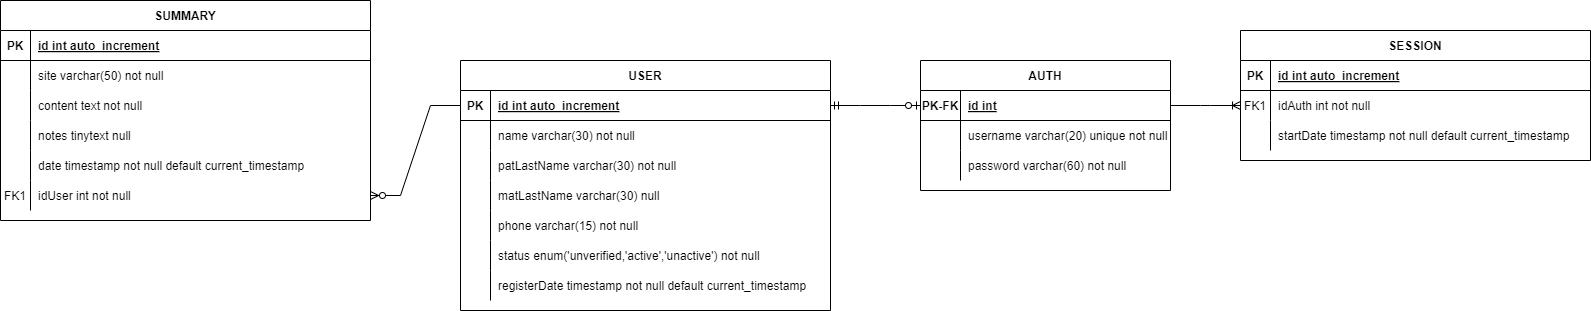

The diagram above was exported from draw.io. Its source (the exported page's mxGraphModel, read from the mxfile embedded in the PNG):
<mxGraphModel dx="2099" dy="547" grid="1" gridSize="10" guides="1" tooltips="1" connect="1" arrows="1" fold="1" page="1" pageScale="1" pageWidth="850" pageHeight="1100" math="0" shadow="0" extFonts="Permanent Marker^https://fonts.googleapis.com/css?family=Permanent+Marker">
  <root>
    <mxCell id="0" />
    <mxCell id="1" parent="0" />
    <mxCell id="Tqodv7GDnYY_OcaATivT-45" value="AUTH" style="shape=table;startSize=30;container=1;collapsible=1;childLayout=tableLayout;fixedRows=1;rowLines=0;fontStyle=1;align=center;resizeLast=1;" parent="1" vertex="1">
      <mxGeometry x="840" y="410" width="250" height="130" as="geometry" />
    </mxCell>
    <mxCell id="Tqodv7GDnYY_OcaATivT-46" value="" style="shape=partialRectangle;collapsible=0;dropTarget=0;pointerEvents=0;fillColor=none;points=[[0,0.5],[1,0.5]];portConstraint=eastwest;top=0;left=0;right=0;bottom=1;" parent="Tqodv7GDnYY_OcaATivT-45" vertex="1">
      <mxGeometry y="30" width="250" height="30" as="geometry" />
    </mxCell>
    <mxCell id="Tqodv7GDnYY_OcaATivT-47" value="PK-FK" style="shape=partialRectangle;overflow=hidden;connectable=0;fillColor=none;top=0;left=0;bottom=0;right=0;fontStyle=1;" parent="Tqodv7GDnYY_OcaATivT-46" vertex="1">
      <mxGeometry width="40" height="30" as="geometry">
        <mxRectangle width="40" height="30" as="alternateBounds" />
      </mxGeometry>
    </mxCell>
    <mxCell id="Tqodv7GDnYY_OcaATivT-48" value="id int" style="shape=partialRectangle;overflow=hidden;connectable=0;fillColor=none;top=0;left=0;bottom=0;right=0;align=left;spacingLeft=6;fontStyle=5;" parent="Tqodv7GDnYY_OcaATivT-46" vertex="1">
      <mxGeometry x="40" width="210" height="30" as="geometry">
        <mxRectangle width="210" height="30" as="alternateBounds" />
      </mxGeometry>
    </mxCell>
    <mxCell id="Tqodv7GDnYY_OcaATivT-49" value="" style="shape=partialRectangle;collapsible=0;dropTarget=0;pointerEvents=0;fillColor=none;points=[[0,0.5],[1,0.5]];portConstraint=eastwest;top=0;left=0;right=0;bottom=0;" parent="Tqodv7GDnYY_OcaATivT-45" vertex="1">
      <mxGeometry y="60" width="250" height="30" as="geometry" />
    </mxCell>
    <mxCell id="Tqodv7GDnYY_OcaATivT-50" value="" style="shape=partialRectangle;overflow=hidden;connectable=0;fillColor=none;top=0;left=0;bottom=0;right=0;" parent="Tqodv7GDnYY_OcaATivT-49" vertex="1">
      <mxGeometry width="40" height="30" as="geometry">
        <mxRectangle width="40" height="30" as="alternateBounds" />
      </mxGeometry>
    </mxCell>
    <mxCell id="Tqodv7GDnYY_OcaATivT-51" value="username varchar(20) unique not null" style="shape=partialRectangle;overflow=hidden;connectable=0;fillColor=none;top=0;left=0;bottom=0;right=0;align=left;spacingLeft=6;" parent="Tqodv7GDnYY_OcaATivT-49" vertex="1">
      <mxGeometry x="40" width="210" height="30" as="geometry">
        <mxRectangle width="210" height="30" as="alternateBounds" />
      </mxGeometry>
    </mxCell>
    <mxCell id="Tqodv7GDnYY_OcaATivT-52" value="" style="shape=partialRectangle;collapsible=0;dropTarget=0;pointerEvents=0;fillColor=none;points=[[0,0.5],[1,0.5]];portConstraint=eastwest;top=0;left=0;right=0;bottom=0;" parent="Tqodv7GDnYY_OcaATivT-45" vertex="1">
      <mxGeometry y="90" width="250" height="30" as="geometry" />
    </mxCell>
    <mxCell id="Tqodv7GDnYY_OcaATivT-53" value="" style="shape=partialRectangle;overflow=hidden;connectable=0;fillColor=none;top=0;left=0;bottom=0;right=0;" parent="Tqodv7GDnYY_OcaATivT-52" vertex="1">
      <mxGeometry width="40" height="30" as="geometry">
        <mxRectangle width="40" height="30" as="alternateBounds" />
      </mxGeometry>
    </mxCell>
    <mxCell id="Tqodv7GDnYY_OcaATivT-54" value="password varchar(60) not null" style="shape=partialRectangle;overflow=hidden;connectable=0;fillColor=none;top=0;left=0;bottom=0;right=0;align=left;spacingLeft=6;" parent="Tqodv7GDnYY_OcaATivT-52" vertex="1">
      <mxGeometry x="40" width="210" height="30" as="geometry">
        <mxRectangle width="210" height="30" as="alternateBounds" />
      </mxGeometry>
    </mxCell>
    <mxCell id="Tqodv7GDnYY_OcaATivT-55" value="SESSION" style="shape=table;startSize=30;container=1;collapsible=1;childLayout=tableLayout;fixedRows=1;rowLines=0;fontStyle=1;align=center;resizeLast=1;" parent="1" vertex="1">
      <mxGeometry x="1160" y="380" width="350" height="130" as="geometry" />
    </mxCell>
    <mxCell id="Tqodv7GDnYY_OcaATivT-56" value="" style="shape=partialRectangle;collapsible=0;dropTarget=0;pointerEvents=0;fillColor=none;points=[[0,0.5],[1,0.5]];portConstraint=eastwest;top=0;left=0;right=0;bottom=1;" parent="Tqodv7GDnYY_OcaATivT-55" vertex="1">
      <mxGeometry y="30" width="350" height="30" as="geometry" />
    </mxCell>
    <mxCell id="Tqodv7GDnYY_OcaATivT-57" value="PK" style="shape=partialRectangle;overflow=hidden;connectable=0;fillColor=none;top=0;left=0;bottom=0;right=0;fontStyle=1;" parent="Tqodv7GDnYY_OcaATivT-56" vertex="1">
      <mxGeometry width="30" height="30" as="geometry">
        <mxRectangle width="30" height="30" as="alternateBounds" />
      </mxGeometry>
    </mxCell>
    <mxCell id="Tqodv7GDnYY_OcaATivT-58" value="id int auto_increment" style="shape=partialRectangle;overflow=hidden;connectable=0;fillColor=none;top=0;left=0;bottom=0;right=0;align=left;spacingLeft=6;fontStyle=5;" parent="Tqodv7GDnYY_OcaATivT-56" vertex="1">
      <mxGeometry x="30" width="320" height="30" as="geometry">
        <mxRectangle width="320" height="30" as="alternateBounds" />
      </mxGeometry>
    </mxCell>
    <mxCell id="Tqodv7GDnYY_OcaATivT-59" value="" style="shape=partialRectangle;collapsible=0;dropTarget=0;pointerEvents=0;fillColor=none;points=[[0,0.5],[1,0.5]];portConstraint=eastwest;top=0;left=0;right=0;bottom=0;" parent="Tqodv7GDnYY_OcaATivT-55" vertex="1">
      <mxGeometry y="60" width="350" height="30" as="geometry" />
    </mxCell>
    <mxCell id="Tqodv7GDnYY_OcaATivT-60" value="FK1" style="shape=partialRectangle;overflow=hidden;connectable=0;fillColor=none;top=0;left=0;bottom=0;right=0;" parent="Tqodv7GDnYY_OcaATivT-59" vertex="1">
      <mxGeometry width="30" height="30" as="geometry">
        <mxRectangle width="30" height="30" as="alternateBounds" />
      </mxGeometry>
    </mxCell>
    <mxCell id="Tqodv7GDnYY_OcaATivT-61" value="idAuth int not null" style="shape=partialRectangle;overflow=hidden;connectable=0;fillColor=none;top=0;left=0;bottom=0;right=0;align=left;spacingLeft=6;" parent="Tqodv7GDnYY_OcaATivT-59" vertex="1">
      <mxGeometry x="30" width="320" height="30" as="geometry">
        <mxRectangle width="320" height="30" as="alternateBounds" />
      </mxGeometry>
    </mxCell>
    <mxCell id="Tqodv7GDnYY_OcaATivT-62" value="" style="shape=partialRectangle;collapsible=0;dropTarget=0;pointerEvents=0;fillColor=none;points=[[0,0.5],[1,0.5]];portConstraint=eastwest;top=0;left=0;right=0;bottom=0;" parent="Tqodv7GDnYY_OcaATivT-55" vertex="1">
      <mxGeometry y="90" width="350" height="30" as="geometry" />
    </mxCell>
    <mxCell id="Tqodv7GDnYY_OcaATivT-63" value="" style="shape=partialRectangle;overflow=hidden;connectable=0;fillColor=none;top=0;left=0;bottom=0;right=0;" parent="Tqodv7GDnYY_OcaATivT-62" vertex="1">
      <mxGeometry width="30" height="30" as="geometry">
        <mxRectangle width="30" height="30" as="alternateBounds" />
      </mxGeometry>
    </mxCell>
    <mxCell id="Tqodv7GDnYY_OcaATivT-64" value="startDate timestamp not null default current_timestamp" style="shape=partialRectangle;overflow=hidden;connectable=0;fillColor=none;top=0;left=0;bottom=0;right=0;align=left;spacingLeft=6;" parent="Tqodv7GDnYY_OcaATivT-62" vertex="1">
      <mxGeometry x="30" width="320" height="30" as="geometry">
        <mxRectangle width="320" height="30" as="alternateBounds" />
      </mxGeometry>
    </mxCell>
    <mxCell id="Tqodv7GDnYY_OcaATivT-65" value="USER" style="shape=table;startSize=30;container=1;collapsible=1;childLayout=tableLayout;fixedRows=1;rowLines=0;fontStyle=1;align=center;resizeLast=1;" parent="1" vertex="1">
      <mxGeometry x="380" y="410" width="370" height="250" as="geometry" />
    </mxCell>
    <mxCell id="Tqodv7GDnYY_OcaATivT-66" value="" style="shape=partialRectangle;collapsible=0;dropTarget=0;pointerEvents=0;fillColor=none;points=[[0,0.5],[1,0.5]];portConstraint=eastwest;top=0;left=0;right=0;bottom=1;" parent="Tqodv7GDnYY_OcaATivT-65" vertex="1">
      <mxGeometry y="30" width="370" height="30" as="geometry" />
    </mxCell>
    <mxCell id="Tqodv7GDnYY_OcaATivT-67" value="PK" style="shape=partialRectangle;overflow=hidden;connectable=0;fillColor=none;top=0;left=0;bottom=0;right=0;fontStyle=1;" parent="Tqodv7GDnYY_OcaATivT-66" vertex="1">
      <mxGeometry width="30" height="30" as="geometry">
        <mxRectangle width="30" height="30" as="alternateBounds" />
      </mxGeometry>
    </mxCell>
    <mxCell id="Tqodv7GDnYY_OcaATivT-68" value="id int auto_increment" style="shape=partialRectangle;overflow=hidden;connectable=0;fillColor=none;top=0;left=0;bottom=0;right=0;align=left;spacingLeft=6;fontStyle=5;" parent="Tqodv7GDnYY_OcaATivT-66" vertex="1">
      <mxGeometry x="30" width="340" height="30" as="geometry">
        <mxRectangle width="340" height="30" as="alternateBounds" />
      </mxGeometry>
    </mxCell>
    <mxCell id="Tqodv7GDnYY_OcaATivT-69" value="" style="shape=partialRectangle;collapsible=0;dropTarget=0;pointerEvents=0;fillColor=none;points=[[0,0.5],[1,0.5]];portConstraint=eastwest;top=0;left=0;right=0;bottom=0;" parent="Tqodv7GDnYY_OcaATivT-65" vertex="1">
      <mxGeometry y="60" width="370" height="30" as="geometry" />
    </mxCell>
    <mxCell id="Tqodv7GDnYY_OcaATivT-70" value="" style="shape=partialRectangle;overflow=hidden;connectable=0;fillColor=none;top=0;left=0;bottom=0;right=0;" parent="Tqodv7GDnYY_OcaATivT-69" vertex="1">
      <mxGeometry width="30" height="30" as="geometry">
        <mxRectangle width="30" height="30" as="alternateBounds" />
      </mxGeometry>
    </mxCell>
    <mxCell id="Tqodv7GDnYY_OcaATivT-71" value="name varchar(30) not null" style="shape=partialRectangle;overflow=hidden;connectable=0;fillColor=none;top=0;left=0;bottom=0;right=0;align=left;spacingLeft=6;" parent="Tqodv7GDnYY_OcaATivT-69" vertex="1">
      <mxGeometry x="30" width="340" height="30" as="geometry">
        <mxRectangle width="340" height="30" as="alternateBounds" />
      </mxGeometry>
    </mxCell>
    <mxCell id="Tqodv7GDnYY_OcaATivT-72" value="" style="shape=partialRectangle;collapsible=0;dropTarget=0;pointerEvents=0;fillColor=none;points=[[0,0.5],[1,0.5]];portConstraint=eastwest;top=0;left=0;right=0;bottom=0;" parent="Tqodv7GDnYY_OcaATivT-65" vertex="1">
      <mxGeometry y="90" width="370" height="30" as="geometry" />
    </mxCell>
    <mxCell id="Tqodv7GDnYY_OcaATivT-73" value="" style="shape=partialRectangle;overflow=hidden;connectable=0;fillColor=none;top=0;left=0;bottom=0;right=0;" parent="Tqodv7GDnYY_OcaATivT-72" vertex="1">
      <mxGeometry width="30" height="30" as="geometry">
        <mxRectangle width="30" height="30" as="alternateBounds" />
      </mxGeometry>
    </mxCell>
    <mxCell id="Tqodv7GDnYY_OcaATivT-74" value="patLastName varchar(30) not null" style="shape=partialRectangle;overflow=hidden;connectable=0;fillColor=none;top=0;left=0;bottom=0;right=0;align=left;spacingLeft=6;" parent="Tqodv7GDnYY_OcaATivT-72" vertex="1">
      <mxGeometry x="30" width="340" height="30" as="geometry">
        <mxRectangle width="340" height="30" as="alternateBounds" />
      </mxGeometry>
    </mxCell>
    <mxCell id="Tqodv7GDnYY_OcaATivT-75" value="" style="shape=partialRectangle;collapsible=0;dropTarget=0;pointerEvents=0;fillColor=none;points=[[0,0.5],[1,0.5]];portConstraint=eastwest;top=0;left=0;right=0;bottom=0;" parent="Tqodv7GDnYY_OcaATivT-65" vertex="1">
      <mxGeometry y="120" width="370" height="30" as="geometry" />
    </mxCell>
    <mxCell id="Tqodv7GDnYY_OcaATivT-76" value="" style="shape=partialRectangle;overflow=hidden;connectable=0;fillColor=none;top=0;left=0;bottom=0;right=0;" parent="Tqodv7GDnYY_OcaATivT-75" vertex="1">
      <mxGeometry width="30" height="30" as="geometry">
        <mxRectangle width="30" height="30" as="alternateBounds" />
      </mxGeometry>
    </mxCell>
    <mxCell id="Tqodv7GDnYY_OcaATivT-77" value="matLastName varchar(30) null" style="shape=partialRectangle;overflow=hidden;connectable=0;fillColor=none;top=0;left=0;bottom=0;right=0;align=left;spacingLeft=6;" parent="Tqodv7GDnYY_OcaATivT-75" vertex="1">
      <mxGeometry x="30" width="340" height="30" as="geometry">
        <mxRectangle width="340" height="30" as="alternateBounds" />
      </mxGeometry>
    </mxCell>
    <mxCell id="Tqodv7GDnYY_OcaATivT-78" value="" style="shape=partialRectangle;collapsible=0;dropTarget=0;pointerEvents=0;fillColor=none;points=[[0,0.5],[1,0.5]];portConstraint=eastwest;top=0;left=0;right=0;bottom=0;" parent="Tqodv7GDnYY_OcaATivT-65" vertex="1">
      <mxGeometry y="150" width="370" height="30" as="geometry" />
    </mxCell>
    <mxCell id="Tqodv7GDnYY_OcaATivT-79" value="" style="shape=partialRectangle;overflow=hidden;connectable=0;fillColor=none;top=0;left=0;bottom=0;right=0;" parent="Tqodv7GDnYY_OcaATivT-78" vertex="1">
      <mxGeometry width="30" height="30" as="geometry">
        <mxRectangle width="30" height="30" as="alternateBounds" />
      </mxGeometry>
    </mxCell>
    <mxCell id="Tqodv7GDnYY_OcaATivT-80" value="phone varchar(15) not null" style="shape=partialRectangle;overflow=hidden;connectable=0;fillColor=none;top=0;left=0;bottom=0;right=0;align=left;spacingLeft=6;" parent="Tqodv7GDnYY_OcaATivT-78" vertex="1">
      <mxGeometry x="30" width="340" height="30" as="geometry">
        <mxRectangle width="340" height="30" as="alternateBounds" />
      </mxGeometry>
    </mxCell>
    <mxCell id="Tqodv7GDnYY_OcaATivT-84" value="" style="shape=partialRectangle;collapsible=0;dropTarget=0;pointerEvents=0;fillColor=none;points=[[0,0.5],[1,0.5]];portConstraint=eastwest;top=0;left=0;right=0;bottom=0;" parent="Tqodv7GDnYY_OcaATivT-65" vertex="1">
      <mxGeometry y="180" width="370" height="30" as="geometry" />
    </mxCell>
    <mxCell id="Tqodv7GDnYY_OcaATivT-85" value="" style="shape=partialRectangle;overflow=hidden;connectable=0;fillColor=none;top=0;left=0;bottom=0;right=0;" parent="Tqodv7GDnYY_OcaATivT-84" vertex="1">
      <mxGeometry width="30" height="30" as="geometry">
        <mxRectangle width="30" height="30" as="alternateBounds" />
      </mxGeometry>
    </mxCell>
    <mxCell id="Tqodv7GDnYY_OcaATivT-86" value="status enum('unverified,'active','unactive') not null" style="shape=partialRectangle;overflow=hidden;connectable=0;fillColor=none;top=0;left=0;bottom=0;right=0;align=left;spacingLeft=6;" parent="Tqodv7GDnYY_OcaATivT-84" vertex="1">
      <mxGeometry x="30" width="340" height="30" as="geometry">
        <mxRectangle width="340" height="30" as="alternateBounds" />
      </mxGeometry>
    </mxCell>
    <mxCell id="Tqodv7GDnYY_OcaATivT-89" value="" style="shape=partialRectangle;collapsible=0;dropTarget=0;pointerEvents=0;fillColor=none;points=[[0,0.5],[1,0.5]];portConstraint=eastwest;top=0;left=0;right=0;bottom=0;" parent="Tqodv7GDnYY_OcaATivT-65" vertex="1">
      <mxGeometry y="210" width="370" height="30" as="geometry" />
    </mxCell>
    <mxCell id="Tqodv7GDnYY_OcaATivT-90" value="" style="shape=partialRectangle;overflow=hidden;connectable=0;fillColor=none;top=0;left=0;bottom=0;right=0;" parent="Tqodv7GDnYY_OcaATivT-89" vertex="1">
      <mxGeometry width="30" height="30" as="geometry">
        <mxRectangle width="30" height="30" as="alternateBounds" />
      </mxGeometry>
    </mxCell>
    <mxCell id="Tqodv7GDnYY_OcaATivT-91" value="registerDate timestamp not null default current_timestamp" style="shape=partialRectangle;overflow=hidden;connectable=0;fillColor=none;top=0;left=0;bottom=0;right=0;align=left;spacingLeft=6;" parent="Tqodv7GDnYY_OcaATivT-89" vertex="1">
      <mxGeometry x="30" width="340" height="30" as="geometry">
        <mxRectangle width="340" height="30" as="alternateBounds" />
      </mxGeometry>
    </mxCell>
    <mxCell id="Tqodv7GDnYY_OcaATivT-87" value="" style="edgeStyle=entityRelationEdgeStyle;fontSize=12;html=1;endArrow=ERoneToMany;rounded=0;" parent="1" source="Tqodv7GDnYY_OcaATivT-46" target="Tqodv7GDnYY_OcaATivT-59" edge="1">
      <mxGeometry width="100" height="100" relative="1" as="geometry">
        <mxPoint x="690" y="685" as="sourcePoint" />
        <mxPoint x="790" y="585" as="targetPoint" />
      </mxGeometry>
    </mxCell>
    <mxCell id="Tqodv7GDnYY_OcaATivT-88" value="" style="edgeStyle=entityRelationEdgeStyle;fontSize=12;html=1;endArrow=ERzeroToOne;startArrow=ERmandOne;rounded=0;" parent="1" source="Tqodv7GDnYY_OcaATivT-66" target="Tqodv7GDnYY_OcaATivT-46" edge="1">
      <mxGeometry width="100" height="100" relative="1" as="geometry">
        <mxPoint x="340" y="785" as="sourcePoint" />
        <mxPoint x="440" y="685" as="targetPoint" />
      </mxGeometry>
    </mxCell>
    <mxCell id="Tqodv7GDnYY_OcaATivT-103" value="SUMMARY" style="shape=table;startSize=30;container=1;collapsible=1;childLayout=tableLayout;fixedRows=1;rowLines=0;fontStyle=1;align=center;resizeLast=1;" parent="1" vertex="1">
      <mxGeometry x="-80" y="350" width="370" height="220" as="geometry" />
    </mxCell>
    <mxCell id="Tqodv7GDnYY_OcaATivT-104" value="" style="shape=partialRectangle;collapsible=0;dropTarget=0;pointerEvents=0;fillColor=none;points=[[0,0.5],[1,0.5]];portConstraint=eastwest;top=0;left=0;right=0;bottom=1;" parent="Tqodv7GDnYY_OcaATivT-103" vertex="1">
      <mxGeometry y="30" width="370" height="30" as="geometry" />
    </mxCell>
    <mxCell id="Tqodv7GDnYY_OcaATivT-105" value="PK" style="shape=partialRectangle;overflow=hidden;connectable=0;fillColor=none;top=0;left=0;bottom=0;right=0;fontStyle=1;" parent="Tqodv7GDnYY_OcaATivT-104" vertex="1">
      <mxGeometry width="30" height="30" as="geometry">
        <mxRectangle width="30" height="30" as="alternateBounds" />
      </mxGeometry>
    </mxCell>
    <mxCell id="Tqodv7GDnYY_OcaATivT-106" value="id int auto_increment" style="shape=partialRectangle;overflow=hidden;connectable=0;fillColor=none;top=0;left=0;bottom=0;right=0;align=left;spacingLeft=6;fontStyle=5;" parent="Tqodv7GDnYY_OcaATivT-104" vertex="1">
      <mxGeometry x="30" width="340" height="30" as="geometry">
        <mxRectangle width="340" height="30" as="alternateBounds" />
      </mxGeometry>
    </mxCell>
    <mxCell id="Tqodv7GDnYY_OcaATivT-107" value="" style="shape=partialRectangle;collapsible=0;dropTarget=0;pointerEvents=0;fillColor=none;points=[[0,0.5],[1,0.5]];portConstraint=eastwest;top=0;left=0;right=0;bottom=0;" parent="Tqodv7GDnYY_OcaATivT-103" vertex="1">
      <mxGeometry y="60" width="370" height="30" as="geometry" />
    </mxCell>
    <mxCell id="Tqodv7GDnYY_OcaATivT-108" value="" style="shape=partialRectangle;overflow=hidden;connectable=0;fillColor=none;top=0;left=0;bottom=0;right=0;" parent="Tqodv7GDnYY_OcaATivT-107" vertex="1">
      <mxGeometry width="30" height="30" as="geometry">
        <mxRectangle width="30" height="30" as="alternateBounds" />
      </mxGeometry>
    </mxCell>
    <mxCell id="Tqodv7GDnYY_OcaATivT-109" value="site varchar(50) not null" style="shape=partialRectangle;overflow=hidden;connectable=0;fillColor=none;top=0;left=0;bottom=0;right=0;align=left;spacingLeft=6;" parent="Tqodv7GDnYY_OcaATivT-107" vertex="1">
      <mxGeometry x="30" width="340" height="30" as="geometry">
        <mxRectangle width="340" height="30" as="alternateBounds" />
      </mxGeometry>
    </mxCell>
    <mxCell id="Tqodv7GDnYY_OcaATivT-110" value="" style="shape=partialRectangle;collapsible=0;dropTarget=0;pointerEvents=0;fillColor=none;points=[[0,0.5],[1,0.5]];portConstraint=eastwest;top=0;left=0;right=0;bottom=0;" parent="Tqodv7GDnYY_OcaATivT-103" vertex="1">
      <mxGeometry y="90" width="370" height="30" as="geometry" />
    </mxCell>
    <mxCell id="Tqodv7GDnYY_OcaATivT-111" value="" style="shape=partialRectangle;overflow=hidden;connectable=0;fillColor=none;top=0;left=0;bottom=0;right=0;" parent="Tqodv7GDnYY_OcaATivT-110" vertex="1">
      <mxGeometry width="30" height="30" as="geometry">
        <mxRectangle width="30" height="30" as="alternateBounds" />
      </mxGeometry>
    </mxCell>
    <mxCell id="Tqodv7GDnYY_OcaATivT-112" value="content text not null" style="shape=partialRectangle;overflow=hidden;connectable=0;fillColor=none;top=0;left=0;bottom=0;right=0;align=left;spacingLeft=6;" parent="Tqodv7GDnYY_OcaATivT-110" vertex="1">
      <mxGeometry x="30" width="340" height="30" as="geometry">
        <mxRectangle width="340" height="30" as="alternateBounds" />
      </mxGeometry>
    </mxCell>
    <mxCell id="xkB0-_d8EfPcT_FkncWk-1" value="" style="shape=partialRectangle;collapsible=0;dropTarget=0;pointerEvents=0;fillColor=none;points=[[0,0.5],[1,0.5]];portConstraint=eastwest;top=0;left=0;right=0;bottom=0;" vertex="1" parent="Tqodv7GDnYY_OcaATivT-103">
      <mxGeometry y="120" width="370" height="30" as="geometry" />
    </mxCell>
    <mxCell id="xkB0-_d8EfPcT_FkncWk-2" value="" style="shape=partialRectangle;overflow=hidden;connectable=0;fillColor=none;top=0;left=0;bottom=0;right=0;" vertex="1" parent="xkB0-_d8EfPcT_FkncWk-1">
      <mxGeometry width="30" height="30" as="geometry">
        <mxRectangle width="30" height="30" as="alternateBounds" />
      </mxGeometry>
    </mxCell>
    <mxCell id="xkB0-_d8EfPcT_FkncWk-3" value="notes tinytext null" style="shape=partialRectangle;overflow=hidden;connectable=0;fillColor=none;top=0;left=0;bottom=0;right=0;align=left;spacingLeft=6;" vertex="1" parent="xkB0-_d8EfPcT_FkncWk-1">
      <mxGeometry x="30" width="340" height="30" as="geometry">
        <mxRectangle width="340" height="30" as="alternateBounds" />
      </mxGeometry>
    </mxCell>
    <mxCell id="Tqodv7GDnYY_OcaATivT-113" value="" style="shape=partialRectangle;collapsible=0;dropTarget=0;pointerEvents=0;fillColor=none;points=[[0,0.5],[1,0.5]];portConstraint=eastwest;top=0;left=0;right=0;bottom=0;" parent="Tqodv7GDnYY_OcaATivT-103" vertex="1">
      <mxGeometry y="150" width="370" height="30" as="geometry" />
    </mxCell>
    <mxCell id="Tqodv7GDnYY_OcaATivT-114" value="" style="shape=partialRectangle;overflow=hidden;connectable=0;fillColor=none;top=0;left=0;bottom=0;right=0;" parent="Tqodv7GDnYY_OcaATivT-113" vertex="1">
      <mxGeometry width="30" height="30" as="geometry">
        <mxRectangle width="30" height="30" as="alternateBounds" />
      </mxGeometry>
    </mxCell>
    <mxCell id="Tqodv7GDnYY_OcaATivT-115" value="date timestamp not null default current_timestamp" style="shape=partialRectangle;overflow=hidden;connectable=0;fillColor=none;top=0;left=0;bottom=0;right=0;align=left;spacingLeft=6;" parent="Tqodv7GDnYY_OcaATivT-113" vertex="1">
      <mxGeometry x="30" width="340" height="30" as="geometry">
        <mxRectangle width="340" height="30" as="alternateBounds" />
      </mxGeometry>
    </mxCell>
    <mxCell id="Tqodv7GDnYY_OcaATivT-116" value="" style="shape=partialRectangle;collapsible=0;dropTarget=0;pointerEvents=0;fillColor=none;points=[[0,0.5],[1,0.5]];portConstraint=eastwest;top=0;left=0;right=0;bottom=0;" parent="Tqodv7GDnYY_OcaATivT-103" vertex="1">
      <mxGeometry y="180" width="370" height="30" as="geometry" />
    </mxCell>
    <mxCell id="Tqodv7GDnYY_OcaATivT-117" value="FK1" style="shape=partialRectangle;overflow=hidden;connectable=0;fillColor=none;top=0;left=0;bottom=0;right=0;" parent="Tqodv7GDnYY_OcaATivT-116" vertex="1">
      <mxGeometry width="30" height="30" as="geometry">
        <mxRectangle width="30" height="30" as="alternateBounds" />
      </mxGeometry>
    </mxCell>
    <mxCell id="Tqodv7GDnYY_OcaATivT-118" value="idUser int not null" style="shape=partialRectangle;overflow=hidden;connectable=0;fillColor=none;top=0;left=0;bottom=0;right=0;align=left;spacingLeft=6;" parent="Tqodv7GDnYY_OcaATivT-116" vertex="1">
      <mxGeometry x="30" width="340" height="30" as="geometry">
        <mxRectangle width="340" height="30" as="alternateBounds" />
      </mxGeometry>
    </mxCell>
    <mxCell id="Tqodv7GDnYY_OcaATivT-128" value="" style="edgeStyle=entityRelationEdgeStyle;fontSize=12;html=1;endArrow=ERzeroToMany;endFill=1;rounded=0;" parent="1" source="Tqodv7GDnYY_OcaATivT-66" target="Tqodv7GDnYY_OcaATivT-116" edge="1">
      <mxGeometry width="100" height="100" relative="1" as="geometry">
        <mxPoint x="260" y="520" as="sourcePoint" />
        <mxPoint x="360" y="420" as="targetPoint" />
      </mxGeometry>
    </mxCell>
  </root>
</mxGraphModel>